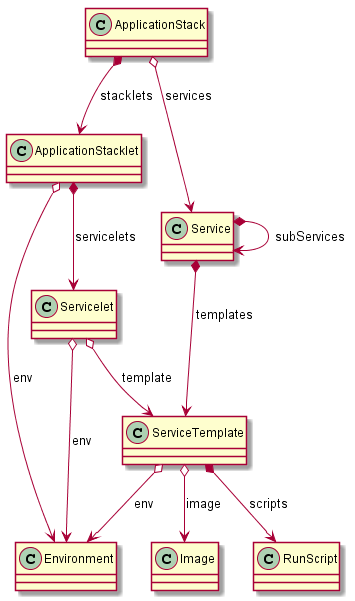

The diagram above was rendered by PlantUML. Its source (embedded in the PNG):
@startuml

class ApplicationStack {
}

class ApplicationStacklet {
}

Class Service {
}

Class ServiceTemplate {
}

class Servicelet {

}
class Environment {
}

class Image {

}

Service *--> Service: subServices
Service *--> ServiceTemplate : templates
ServiceTemplate o--> Environment : env
ServiceTemplate *--> RunScript : scripts
ServiceTemplate o--> Image : image
Servicelet o--> Environment : env
Servicelet o--> ServiceTemplate : template
ApplicationStack *--> "ApplicationStacklet" : stacklets
ApplicationStacklet o--> "Environment" : env
ApplicationStacklet *--> "Servicelet" : servicelets
ApplicationStack o--> "Service" : services

@enduml